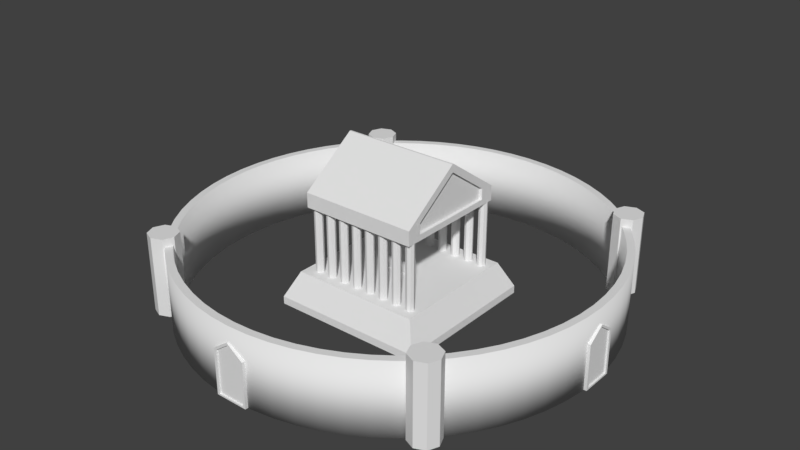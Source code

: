 # Source: City.blend  (saved by Blender 2.79.0; exported with 4.5.12 LTS)
import bpy
from mathutils import Matrix  # noqa: F401  (used for matrix-valued properties, if any)

bpy.ops.wm.read_factory_settings(use_empty=True)
scene = bpy.context.scene
scene.name = 'Scene'

# ---- collections
col_collection_1 = bpy.data.collections.new('Collection 1'); scene.collection.children.link(col_collection_1)

# ---- world
world_world = bpy.data.worlds.new('World'); scene.world = world_world
world_world.color = (0.05088, 0.05088, 0.05088)
world_world.use_sun_shadow = False
world_world.sun_shadow_jitter_overblur = 0.0
world_world.cycles.sampling_method = 'MANUAL'

# ---- meshes
me_cube_012 = bpy.data.meshes.new('Cube.012')
me_cube_012.from_pydata([(-1.0, -1.0, -1.0), (-1.0, -1.0, 3.414), (-1.0, 1.0, -1.0), (-1.0, 1.0, 3.414), (1.0, -0.8409, -0.8409), (1.0, -0.8409, 3.354), (1.0, 0.8409, -0.8409), (1.0, 0.8409, 3.354), (-1.0, 0.0, -1.0), (-1.0, 0.0, 4.56), (1.0, 0.0, -0.8409), (1.0, 0.0, 4.318), (1.0, 1.0, 3.414), (1.0, 1.0, -1.0), (1.0, 0.0, -1.0), (1.0, 0.0, 4.56), (1.0, -1.0, 3.414), (1.0, -1.0, -1.0), (0.4557, 0.0, 4.318), (0.4557, 0.0, -0.8409), (0.4557, 0.8409, 3.354), (0.4557, 0.8409, -0.8409), (0.4557, -0.8409, 3.354), (0.4557, -0.8409, -0.8409)], [], [(8, 9, 3, 2), (2, 3, 12, 13), (6, 7, 20, 21), (17, 16, 1, 0), (8, 14, 17, 0), (15, 9, 1, 16), (12, 3, 9, 15), (2, 13, 14, 8), (11, 5, 22, 18), (0, 1, 9, 8), (7, 6, 13, 12), (6, 10, 14, 13), (5, 11, 15, 16), (4, 5, 16, 17), (10, 4, 17, 14), (11, 7, 12, 15), (19, 18, 22, 23), (21, 20, 18, 19), (7, 11, 18, 20), (5, 4, 23, 22), (10, 6, 21, 19), (4, 10, 19, 23)])
me_cube_012.use_remesh_preserve_volume = False
me_cube_012.use_remesh_preserve_attributes = False
me_cube_012.use_mirror_vertex_groups = False
me_cube_012.update()
me_cube_011 = bpy.data.meshes.new('Cube.011')
me_cube_011.from_pydata([(-1.0, -1.0, -1.0), (-1.0, -1.0, 3.414), (-1.0, 1.0, -1.0), (-1.0, 1.0, 3.414), (1.0, -0.8409, -0.8409), (1.0, -0.8409, 3.354), (1.0, 0.8409, -0.8409), (1.0, 0.8409, 3.354), (-1.0, 0.0, -1.0), (-1.0, 0.0, 4.56), (1.0, 0.0, -0.8409), (1.0, 0.0, 4.318), (1.0, 1.0, 3.414), (1.0, 1.0, -1.0), (1.0, 0.0, -1.0), (1.0, 0.0, 4.56), (1.0, -1.0, 3.414), (1.0, -1.0, -1.0), (0.4557, 0.0, 4.318), (0.4557, 0.0, -0.8409), (0.4557, 0.8409, 3.354), (0.4557, 0.8409, -0.8409), (0.4557, -0.8409, 3.354), (0.4557, -0.8409, -0.8409)], [], [(8, 9, 3, 2), (2, 3, 12, 13), (6, 7, 20, 21), (17, 16, 1, 0), (8, 14, 17, 0), (15, 9, 1, 16), (12, 3, 9, 15), (2, 13, 14, 8), (11, 5, 22, 18), (0, 1, 9, 8), (7, 6, 13, 12), (6, 10, 14, 13), (5, 11, 15, 16), (4, 5, 16, 17), (10, 4, 17, 14), (11, 7, 12, 15), (19, 18, 22, 23), (21, 20, 18, 19), (7, 11, 18, 20), (5, 4, 23, 22), (10, 6, 21, 19), (4, 10, 19, 23)])
me_cube_011.use_remesh_preserve_volume = False
me_cube_011.use_remesh_preserve_attributes = False
me_cube_011.use_mirror_vertex_groups = False
me_cube_011.update()
me_cube_010 = bpy.data.meshes.new('Cube.010')
me_cube_010.from_pydata([(-1.0, -1.0, -1.0), (-1.0, -1.0, 3.414), (-1.0, 1.0, -1.0), (-1.0, 1.0, 3.414), (1.0, -0.8409, -0.8409), (1.0, -0.8409, 3.354), (1.0, 0.8409, -0.8409), (1.0, 0.8409, 3.354), (-1.0, 0.0, -1.0), (-1.0, 0.0, 4.56), (1.0, 0.0, -0.8409), (1.0, 0.0, 4.318), (1.0, 1.0, 3.414), (1.0, 1.0, -1.0), (1.0, 0.0, -1.0), (1.0, 0.0, 4.56), (1.0, -1.0, 3.414), (1.0, -1.0, -1.0), (0.4557, 0.0, 4.318), (0.4557, 0.0, -0.8409), (0.4557, 0.8409, 3.354), (0.4557, 0.8409, -0.8409), (0.4557, -0.8409, 3.354), (0.4557, -0.8409, -0.8409)], [], [(8, 9, 3, 2), (2, 3, 12, 13), (6, 7, 20, 21), (17, 16, 1, 0), (8, 14, 17, 0), (15, 9, 1, 16), (12, 3, 9, 15), (2, 13, 14, 8), (11, 5, 22, 18), (0, 1, 9, 8), (7, 6, 13, 12), (6, 10, 14, 13), (5, 11, 15, 16), (4, 5, 16, 17), (10, 4, 17, 14), (11, 7, 12, 15), (19, 18, 22, 23), (21, 20, 18, 19), (7, 11, 18, 20), (5, 4, 23, 22), (10, 6, 21, 19), (4, 10, 19, 23)])
me_cube_010.use_remesh_preserve_volume = False
me_cube_010.use_remesh_preserve_attributes = False
me_cube_010.use_mirror_vertex_groups = False
me_cube_010.update()
me_cube_009 = bpy.data.meshes.new('Cube.009')
me_cube_009.from_pydata([(-1.0, -1.0, -1.0), (-1.0, -1.0, 3.414), (-1.0, 1.0, -1.0), (-1.0, 1.0, 3.414), (1.0, -0.8409, -0.8409), (1.0, -0.8409, 3.354), (1.0, 0.8409, -0.8409), (1.0, 0.8409, 3.354), (-1.0, 0.0, -1.0), (-1.0, 0.0, 4.56), (1.0, 0.0, -0.8409), (1.0, 0.0, 4.318), (1.0, 1.0, 3.414), (1.0, 1.0, -1.0), (1.0, 0.0, -1.0), (1.0, 0.0, 4.56), (1.0, -1.0, 3.414), (1.0, -1.0, -1.0), (0.4557, 0.0, 4.318), (0.4557, 0.0, -0.8409), (0.4557, 0.8409, 3.354), (0.4557, 0.8409, -0.8409), (0.4557, -0.8409, 3.354), (0.4557, -0.8409, -0.8409)], [], [(8, 9, 3, 2), (2, 3, 12, 13), (6, 7, 20, 21), (17, 16, 1, 0), (8, 14, 17, 0), (15, 9, 1, 16), (12, 3, 9, 15), (2, 13, 14, 8), (11, 5, 22, 18), (0, 1, 9, 8), (7, 6, 13, 12), (6, 10, 14, 13), (5, 11, 15, 16), (4, 5, 16, 17), (10, 4, 17, 14), (11, 7, 12, 15), (19, 18, 22, 23), (21, 20, 18, 19), (7, 11, 18, 20), (5, 4, 23, 22), (10, 6, 21, 19), (4, 10, 19, 23)])
me_cube_009.use_remesh_preserve_volume = False
me_cube_009.use_remesh_preserve_attributes = False
me_cube_009.use_mirror_vertex_groups = False
me_cube_009.update()
me_cube_008 = bpy.data.meshes.new('Cube.008')
me_cube_008.from_pydata([(0.0, 0.05499, 4.768e-07), (0.0, 0.05499, 22.21), (0.03888, 0.03888, 4.768e-07), (0.03888, 0.03888, 22.21), (0.05499, 0.0, 4.768e-07), (0.05499, 0.0, 22.21), (0.03888, -0.03888, 4.768e-07), (0.03888, -0.03888, 22.21), (0.0, -0.05499, 4.768e-07), (0.0, -0.05499, 22.21), (-0.03888, -0.03888, 4.768e-07), (-0.03888, -0.03888, 22.21), (-0.05499, 0.0, 4.768e-07), (-0.05499, 0.0, 22.21), (-0.03888, 0.03888, 4.768e-07), (-0.03888, 0.03888, 22.21)], [], [(0, 1, 3, 2), (2, 3, 5, 4), (4, 5, 7, 6), (6, 7, 9, 8), (8, 9, 11, 10), (10, 11, 13, 12), (3, 1, 15, 13, 11, 9, 7, 5), (12, 13, 15, 14), (14, 15, 1, 0), (0, 2, 4, 6, 8, 10, 12, 14)])
_uv = me_cube_008.uv_layers.new(name='UVMap')
_uv.uv.foreach_set('vector', [0.0, 0.0, 0.0, 0.0, 0.0, 0.0, 0.0, 0.0, 0.0, 0.0, 0.0, 0.0, 0.0, 0.0, 0.0, 0.0, 0.06979, 2.641e-05, 0.06979, 0.9994, 0.05235, 0.9995, 0.05235, 0.0001768, 0.05235, 0.0001768, 0.05235, 0.9995, 0.03491, 0.9997, 0.03491, 0.0003273, 0.03491, 0.0003273, 0.03491, 0.9997, 0.01747, 0.9998, 0.01747, 0.0004777, 0.01747, 0.0004777, 0.01747, 0.9998, 2.641e-05, 1.0, 2.641e-05, 0.0006281, 0.0, 0.0, 0.0, 0.0, 0.0, 0.0, 0.0, 0.0, 0.0, 0.0, 0.0, 0.0, 0.0, 0.0, 0.0, 0.0, 0.0, 0.0, 0.0, 0.0, 0.0, 0.0, 0.0, 0.0, 0.0, 0.0, 0.0, 0.0, 0.0, 0.0, 0.0, 0.0, 0.0, 0.0, 0.0, 0.0, 0.0, 0.0, 0.0, 0.0, 0.0, 0.0, 0.0, 0.0, 0.0, 0.0, 0.0, 0.0])
me_cube_008.use_remesh_preserve_volume = False
me_cube_008.use_remesh_preserve_attributes = False
me_cube_008.use_mirror_vertex_groups = False
me_cube_008.update()
me_cube_007 = bpy.data.meshes.new('Cube.007')
me_cube_007.from_pydata([(0.0, 0.05499, 4.768e-07), (0.0, 0.05499, 22.21), (0.03888, 0.03888, 4.768e-07), (0.03888, 0.03888, 22.21), (0.05499, 0.0, 4.768e-07), (0.05499, 0.0, 22.21), (0.03888, -0.03888, 4.768e-07), (0.03888, -0.03888, 22.21), (0.0, -0.05499, 4.768e-07), (0.0, -0.05499, 22.21), (-0.03888, -0.03888, 4.768e-07), (-0.03888, -0.03888, 22.21), (-0.05499, 0.0, 4.768e-07), (-0.05499, 0.0, 22.21), (-0.03888, 0.03888, 4.768e-07), (-0.03888, 0.03888, 22.21)], [], [(0, 1, 3, 2), (2, 3, 5, 4), (4, 5, 7, 6), (6, 7, 9, 8), (8, 9, 11, 10), (10, 11, 13, 12), (3, 1, 15, 13, 11, 9, 7, 5), (12, 13, 15, 14), (14, 15, 1, 0), (0, 2, 4, 6, 8, 10, 12, 14)])
_uv = me_cube_007.uv_layers.new(name='UVMap')
_uv.uv.foreach_set('vector', [0.0, 0.0, 0.0, 0.0, 0.0, 0.0, 0.0, 0.0, 0.0, 0.0, 0.0, 0.0, 0.0, 0.0, 0.0, 0.0, 0.06979, 2.641e-05, 0.06979, 0.9994, 0.05235, 0.9995, 0.05235, 0.0001768, 0.05235, 0.0001768, 0.05235, 0.9995, 0.03491, 0.9997, 0.03491, 0.0003273, 0.03491, 0.0003273, 0.03491, 0.9997, 0.01747, 0.9998, 0.01747, 0.0004777, 0.01747, 0.0004777, 0.01747, 0.9998, 2.641e-05, 1.0, 2.641e-05, 0.0006281, 0.0, 0.0, 0.0, 0.0, 0.0, 0.0, 0.0, 0.0, 0.0, 0.0, 0.0, 0.0, 0.0, 0.0, 0.0, 0.0, 0.0, 0.0, 0.0, 0.0, 0.0, 0.0, 0.0, 0.0, 0.0, 0.0, 0.0, 0.0, 0.0, 0.0, 0.0, 0.0, 0.0, 0.0, 0.0, 0.0, 0.0, 0.0, 0.0, 0.0, 0.0, 0.0, 0.0, 0.0, 0.0, 0.0, 0.0, 0.0])
me_cube_007.use_remesh_preserve_volume = False
me_cube_007.use_remesh_preserve_attributes = False
me_cube_007.use_mirror_vertex_groups = False
me_cube_007.update()
me_cube_006 = bpy.data.meshes.new('Cube.006')
me_cube_006.from_pydata([(0.0, 0.05499, 4.768e-07), (0.0, 0.05499, 22.21), (0.03888, 0.03888, 4.768e-07), (0.03888, 0.03888, 22.21), (0.05499, 0.0, 4.768e-07), (0.05499, 0.0, 22.21), (0.03888, -0.03888, 4.768e-07), (0.03888, -0.03888, 22.21), (0.0, -0.05499, 4.768e-07), (0.0, -0.05499, 22.21), (-0.03888, -0.03888, 4.768e-07), (-0.03888, -0.03888, 22.21), (-0.05499, 0.0, 4.768e-07), (-0.05499, 0.0, 22.21), (-0.03888, 0.03888, 4.768e-07), (-0.03888, 0.03888, 22.21)], [], [(0, 1, 3, 2), (2, 3, 5, 4), (4, 5, 7, 6), (6, 7, 9, 8), (8, 9, 11, 10), (10, 11, 13, 12), (3, 1, 15, 13, 11, 9, 7, 5), (12, 13, 15, 14), (14, 15, 1, 0), (0, 2, 4, 6, 8, 10, 12, 14)])
_uv = me_cube_006.uv_layers.new(name='UVMap')
_uv.uv.foreach_set('vector', [0.0, 0.0, 0.0, 0.0, 0.0, 0.0, 0.0, 0.0, 0.0, 0.0, 0.0, 0.0, 0.0, 0.0, 0.0, 0.0, 0.06979, 2.641e-05, 0.06979, 0.9994, 0.05235, 0.9995, 0.05235, 0.0001768, 0.05235, 0.0001768, 0.05235, 0.9995, 0.03491, 0.9997, 0.03491, 0.0003273, 0.03491, 0.0003273, 0.03491, 0.9997, 0.01747, 0.9998, 0.01747, 0.0004777, 0.01747, 0.0004777, 0.01747, 0.9998, 2.641e-05, 1.0, 2.641e-05, 0.0006281, 0.0, 0.0, 0.0, 0.0, 0.0, 0.0, 0.0, 0.0, 0.0, 0.0, 0.0, 0.0, 0.0, 0.0, 0.0, 0.0, 0.0, 0.0, 0.0, 0.0, 0.0, 0.0, 0.0, 0.0, 0.0, 0.0, 0.0, 0.0, 0.0, 0.0, 0.0, 0.0, 0.0, 0.0, 0.0, 0.0, 0.0, 0.0, 0.0, 0.0, 0.0, 0.0, 0.0, 0.0, 0.0, 0.0, 0.0, 0.0])
me_cube_006.use_remesh_preserve_volume = False
me_cube_006.use_remesh_preserve_attributes = False
me_cube_006.use_mirror_vertex_groups = False
me_cube_006.update()
me_cube_005 = bpy.data.meshes.new('Cube.005')
me_cube_005.from_pydata([(0.0, 0.05499, 4.768e-07), (0.0, 0.05499, 22.21), (0.03888, 0.03888, 4.768e-07), (0.03888, 0.03888, 22.21), (0.05499, 0.0, 4.768e-07), (0.05499, 0.0, 22.21), (0.03888, -0.03888, 4.768e-07), (0.03888, -0.03888, 22.21), (0.0, -0.05499, 4.768e-07), (0.0, -0.05499, 22.21), (-0.03888, -0.03888, 4.768e-07), (-0.03888, -0.03888, 22.21), (-0.05499, 0.0, 4.768e-07), (-0.05499, 0.0, 22.21), (-0.03888, 0.03888, 4.768e-07), (-0.03888, 0.03888, 22.21), (0.05499, 0.0, 4.768e-07), (0.05499, 0.0, 22.21), (0.03888, -0.03888, 4.768e-07), (0.03888, -0.03888, 22.21), (0.0, -0.05499, 4.768e-07), (0.0, -0.05499, 22.21), (-0.03888, -0.03888, 4.768e-07), (-0.03888, -0.03888, 22.21), (-0.05499, 0.0, 4.768e-07), (-0.05499, 0.0, 22.21)], [], [(0, 1, 3, 2), (2, 3, 5, 4), (22, 23, 25, 24), (20, 21, 23, 22), (18, 19, 21, 20), (16, 17, 19, 18), (3, 1, 15, 13, 11, 9, 7, 5), (12, 13, 15, 14), (14, 15, 1, 0), (0, 2, 4, 6, 8, 10, 12, 14)])
_uv = me_cube_005.uv_layers.new(name='UVMap')
_uv.uv.foreach_set('vector', [0.0, 0.0, 0.0, 0.0, 0.0, 0.0, 0.0, 0.0, 0.0, 0.0, 0.0, 0.0, 0.0, 0.0, 0.0, 0.0, 0.01747, 0.0004777, 0.01747, 0.9998, 2.657e-05, 1.0, 2.641e-05, 0.0006282, 0.03491, 0.0003273, 0.03491, 0.9997, 0.01747, 0.9998, 0.01747, 0.0004777, 0.05235, 0.0001769, 0.05235, 0.9995, 0.03491, 0.9997, 0.03491, 0.0003273, 0.06979, 2.641e-05, 0.06979, 0.9994, 0.05235, 0.9995, 0.05235, 0.0001769, 0.0, 0.0, 0.0, 0.0, 0.0, 0.0, 0.0, 0.0, 0.0, 0.0, 0.0, 0.0, 0.0, 0.0, 0.0, 0.0, 0.0, 0.0, 0.0, 0.0, 0.0, 0.0, 0.0, 0.0, 0.0, 0.0, 0.0, 0.0, 0.0, 0.0, 0.0, 0.0, 0.0, 0.0, 0.0, 0.0, 0.0, 0.0, 0.0, 0.0, 0.0, 0.0, 0.0, 0.0, 0.0, 0.0, 0.0, 0.0])
me_cube_005.use_remesh_preserve_volume = False
me_cube_005.use_remesh_preserve_attributes = False
me_cube_005.use_mirror_vertex_groups = False
me_cube_005.update()
me_cube_004 = bpy.data.meshes.new('Cube.004')
me_cube_004.from_pydata([(-0.2312, -0.1063, -10.01), (-0.2312, -0.1063, -8.312), (-0.2312, 0.1063, -10.01), (-0.2312, 0.1063, -8.312), (0.2312, -0.1063, -10.01), (0.2312, -0.1063, -8.312), (0.2312, 0.1063, -10.01), (0.2312, 0.1063, -8.312)], [], [(0, 1, 3, 2), (2, 3, 7, 6), (6, 7, 5, 4), (4, 5, 1, 0), (2, 6, 4, 0), (7, 3, 1, 5)])
me_cube_004.use_remesh_preserve_volume = False
me_cube_004.use_remesh_preserve_attributes = False
me_cube_004.use_mirror_vertex_groups = False
me_cube_004.update()
me_cube_003 = bpy.data.meshes.new('Cube.003')
me_cube_003.from_pydata([(-1.0, -0.7508, -0.2035), (-1.0, -0.7508, 1.298), (-1.0, 0.7508, -0.2035), (-1.0, 1.0, 1.0), (-1.0, 0.0, -0.2035), (0.0, 1.0, -1.0), (-1.0, 0.0, 5.495), (-1.0, 0.01027, 5.495), (-1.0, -0.01027, 5.495), (-1.0, 0.0, -1.0), (-1.0, -1.0, -1.0), (-1.0, -1.0, 1.0), (-1.0, 0.7508, 1.298), (-1.0, 1.0, -1.0), (-1.0, 0.0, 6.59), (-1.0, 0.01368, 6.59), (-1.0, -0.01368, 6.59), (-0.9486, 0.0, 1.298), (-0.9486, 0.7508, 1.298), (-0.9486, -0.7508, 1.298), (-0.9486, 0.0, -0.2035), (-0.9486, 0.0, 5.495), (-0.9486, -0.7508, -0.2035), (-0.9486, 0.7508, -0.2035), (-0.9486, 0.01027, 5.495), (-0.9486, -0.01027, 5.495), (0.0, 1.0, 1.0), (0.0, -1.0, -1.0), (0.0, -1.0, 1.0), (0.0, 0.0, -1.0), (0.0, 0.01368, 6.59), (0.0, -0.01368, 6.59), (0.0, 0.0, 6.59)], [], [(0, 1, 19, 22), (27, 28, 11, 10), (2, 4, 20, 23), (32, 14, 16, 31), (30, 15, 14, 32), (8, 6, 21, 25), (7, 12, 18, 24), (26, 3, 15, 30), (0, 4, 9, 10), (1, 0, 10, 11), (2, 12, 3, 13), (4, 2, 13, 9), (7, 6, 14, 15), (6, 8, 16, 14), (8, 1, 11, 16), (12, 7, 15, 3), (20, 17, 18, 23), (22, 19, 17, 20), (17, 19, 25, 21), (18, 17, 21, 24), (1, 8, 25, 19), (6, 7, 24, 21), (12, 2, 23, 18), (4, 0, 22, 20), (11, 28, 31, 16), (13, 5, 29, 9), (9, 29, 27, 10), (13, 3, 26, 5)])
_uv = me_cube_003.uv_layers.new(name='UVMap')
_uv.uv.foreach_set('vector', [0.0, 0.0, 0.0, 0.0, 0.0, 0.0, 0.0, 0.0, 0.06501, 2.549e-05, 0.06501, 0.13, 2.55e-05, 0.13, 2.549e-05, 2.552e-05, 0.0, 0.0, 0.0, 0.0, 0.0, 0.0, 0.0, 0.0, 0.06501, 0.5, 2.938e-05, 0.5, 2.556e-05, 0.4989, 0.06501, 0.4989, 0.06502, 0.5011, 3.32e-05, 0.5011, 2.938e-05, 0.5, 0.06501, 0.5, 0.0, 0.0, 0.0, 0.0, 0.0, 0.0, 0.0, 0.0, 0.0, 0.0, 0.0, 0.0, 0.0, 0.0, 0.0, 0.0, 0.06502, 0.87, 3.304e-05, 0.87, 3.32e-05, 0.5011, 0.06502, 0.5011, 0.2193, 0.09999, 0.1252, 0.09988, 0.1253, 0.0002109, 0.2504, 8.674e-05, 0.2195, 0.2898, 0.2193, 0.09999, 0.2504, 8.674e-05, 0.2509, 0.2514, 0.03134, 0.09964, 0.03156, 0.2877, 8.674e-05, 0.2499, 0.0003121, 8.677e-05, 0.1252, 0.09988, 0.03134, 0.09964, 0.0003121, 8.677e-05, 0.1253, 0.0002109, 0.1252, 0.8282, 0.1285, 0.8283, 0.1293, 0.9999, 0.1263, 0.9999, 0.1285, 0.8283, 0.1318, 0.8282, 0.1322, 0.9999, 0.1293, 0.9999, 0.1318, 0.8282, 0.2195, 0.2898, 0.2509, 0.2514, 0.1322, 0.9999, 0.03156, 0.2877, 0.1252, 0.8282, 0.1263, 0.9999, 8.674e-05, 0.2499, 0.3451, 0.0002174, 0.3452, 0.1884, 0.251, 0.1875, 0.2516, 8.674e-05, 0.4389, 8.674e-05, 0.4392, 0.1878, 0.3452, 0.1884, 0.3451, 0.0002174, 0.3452, 0.1884, 0.4392, 0.1878, 0.3536, 0.7145, 0.3445, 0.7146, 0.251, 0.1875, 0.3452, 0.1884, 0.3445, 0.7146, 0.3353, 0.7145, 0.0, 0.0, 0.0, 0.0, 0.0, 0.0, 0.0, 0.0, 0.0, 0.0, 0.0, 0.0, 0.0, 0.0, 0.0, 0.0, 0.0, 0.0, 0.0, 0.0, 0.0, 0.0, 0.0, 0.0, 0.0, 0.0, 0.0, 0.0, 0.0, 0.0, 0.0, 0.0, 2.55e-05, 0.13, 0.06501, 0.13, 0.06501, 0.4989, 2.556e-05, 0.4989, 0.0, 0.0, 0.0, 0.0, 0.0, 0.0, 0.0, 0.0, 0.0, 0.0, 0.0, 0.0, 0.0, 0.0, 0.0, 0.0, 3.308e-05, 1.0, 3.304e-05, 0.87, 0.06502, 0.87, 0.06502, 1.0])
me_cube_003.use_remesh_preserve_volume = False
me_cube_003.use_remesh_preserve_attributes = False
me_cube_003.use_mirror_vertex_groups = False
me_cube_003.update()
me_cube_002 = bpy.data.meshes.new('Cube.002')
me_cube_002.from_pydata([(0.0, 0.05499, 4.768e-07), (0.0, 0.05499, 22.21), (0.03888, 0.03888, 4.768e-07), (0.03888, 0.03888, 22.21), (0.05499, 0.0, 4.768e-07), (0.05499, 0.0, 22.21), (0.03888, -0.03888, 4.768e-07), (0.03888, -0.03888, 22.21), (0.0, -0.05499, 4.768e-07), (0.0, -0.05499, 22.21), (-0.03888, -0.03888, 4.768e-07), (-0.03888, -0.03888, 22.21), (-0.05499, 0.0, 4.768e-07), (-0.05499, 0.0, 22.21), (-0.03888, 0.03888, 4.768e-07), (-0.03888, 0.03888, 22.21)], [], [(0, 1, 3, 2), (2, 3, 5, 4), (4, 5, 7, 6), (6, 7, 9, 8), (8, 9, 11, 10), (10, 11, 13, 12), (3, 1, 15, 13, 11, 9, 7, 5), (12, 13, 15, 14), (14, 15, 1, 0), (0, 2, 4, 6, 8, 10, 12, 14)])
me_cube_002.use_remesh_preserve_volume = False
me_cube_002.use_remesh_preserve_attributes = False
me_cube_002.use_mirror_vertex_groups = False
me_cube_002.update()
me_cube_001 = bpy.data.meshes.new('Cube.001')
me_cube_001.from_pydata([(0.0, 0.05499, 4.768e-07), (0.0, 0.05499, 22.21), (0.03888, 0.03888, 4.768e-07), (0.03888, 0.03888, 22.21), (0.05499, 0.0, 4.768e-07), (0.05499, 0.0, 22.21), (0.03888, -0.03888, 4.768e-07), (0.03888, -0.03888, 22.21), (0.0, -0.05499, 4.768e-07), (0.0, -0.05499, 22.21), (-0.03888, -0.03888, 4.768e-07), (-0.03888, -0.03888, 22.21), (-0.05499, 0.0, 4.768e-07), (-0.05499, 0.0, 22.21), (-0.03888, 0.03888, 4.768e-07), (-0.03888, 0.03888, 22.21)], [], [(0, 1, 3, 2), (2, 3, 5, 4), (4, 5, 7, 6), (6, 7, 9, 8), (8, 9, 11, 10), (10, 11, 13, 12), (3, 1, 15, 13, 11, 9, 7, 5), (12, 13, 15, 14), (14, 15, 1, 0), (0, 2, 4, 6, 8, 10, 12, 14)])
me_cube_001.use_remesh_preserve_volume = False
me_cube_001.use_remesh_preserve_attributes = False
me_cube_001.use_mirror_vertex_groups = False
me_cube_001.update()
me_cube = bpy.data.meshes.new('Cube')
me_cube.from_pydata([(-1.0, -1.0, -1.0), (-1.0, -1.0, 1.0), (-1.0, 1.0, -1.0), (-1.0, 1.0, 1.0), (1.0, -1.0, -1.0), (1.0, -1.0, 1.0), (1.0, 1.0, -1.0), (1.0, 1.0, 1.0), (-0.8437, -0.8437, 7.755), (-0.8437, 0.8437, 7.755), (0.8437, 0.8437, 7.755), (0.8437, -0.8437, 7.755), (1.0, -1.0, 1.0), (1.0, 1.0, 1.0), (0.8437, 0.8437, 7.755), (0.8437, -0.8437, 7.755)], [], [(0, 1, 3, 2), (2, 3, 7, 6), (6, 7, 5, 4), (4, 5, 1, 0), (2, 6, 4, 0), (10, 9, 8, 11), (3, 1, 8, 9), (1, 5, 11, 8), (7, 3, 9, 10), (12, 13, 14, 15)])
_uv = me_cube.uv_layers.new(name='UVMap')
_uv.uv.foreach_set('vector', [0.0, 0.0, 0.0, 0.0, 0.0, 0.0, 0.0, 0.0, 0.0, 0.0, 0.0, 0.0, 0.0, 0.0, 0.0, 0.0, 0.0, 0.0, 0.0, 0.0, 0.0, 0.0, 0.0, 0.0, 0.0, 0.0, 0.0, 0.0, 0.0, 0.0, 0.0, 0.0, 0.0, 0.0, 0.0, 0.0, 0.0, 0.0, 0.0, 0.0, 0.9999, 0.9999, 9.998e-05, 0.9999, 9.998e-05, 9.998e-05, 0.9999, 9.998e-05, 0.2499, 0.0001569, 0.4996, 0.005935, 0.4606, 0.8492, 0.2499, 0.8443, 0.75, 0.0001585, 0.9998, 0.0001569, 0.9803, 0.8441, 0.7696, 0.8441, 0.0001569, 0.005935, 0.2499, 0.0001569, 0.2499, 0.8443, 0.0392, 0.8492, 0.4999, 0.0001585, 0.7497, 0.0001569, 0.7302, 0.8441, 0.5195, 0.8441])
me_cube.use_remesh_preserve_volume = False
me_cube.use_remesh_preserve_attributes = False
me_cube.use_mirror_vertex_groups = False
me_cube.update()
me_wall = bpy.data.meshes.new('Wall')
me_wall.from_pydata([(3.536e-06, 4.829, 0.0), (3.536e-06, 4.829, 2.0), (0.4734, 4.806, 0.0), (0.4734, 4.806, 2.0), (0.9422, 4.737, 0.0), (0.9422, 4.737, 2.0), (1.402, 4.621, 0.0), (1.402, 4.621, 2.0), (1.848, 4.462, 0.0), (1.848, 4.462, 2.0), (2.277, 4.259, 0.0), (2.277, 4.259, 2.0), (2.683, 4.015, 0.0), (2.683, 4.015, 2.0), (3.064, 3.733, 0.0), (3.064, 3.733, 2.0), (3.415, 3.415, 0.0), (3.415, 3.415, 2.0), (3.733, 3.064, 0.0), (3.733, 3.064, 2.0), (4.015, 2.683, 0.0), (4.015, 2.683, 2.0), (4.259, 2.277, 0.0), (4.259, 2.277, 2.0), (4.462, 1.848, 0.0), (4.462, 1.848, 2.0), (4.621, 1.402, 0.0), (4.621, 1.402, 2.0), (4.737, 0.9422, 0.0), (4.737, 0.9422, 2.0), (4.806, 0.4734, 0.0), (4.806, 0.4734, 2.0), (4.829, 1.274e-07, 0.0), (4.829, 1.274e-07, 2.0), (4.806, -0.4734, 0.0), (4.806, -0.4734, 2.0), (4.737, -0.9422, 0.0), (4.737, -0.9422, 2.0), (4.621, -1.402, 0.0), (4.621, -1.402, 2.0), (4.462, -1.848, 0.0), (4.462, -1.848, 2.0), (4.259, -2.277, 0.0), (4.259, -2.277, 2.0), (4.015, -2.683, 0.0), (4.015, -2.683, 2.0), (3.733, -3.064, 0.0), (3.733, -3.064, 2.0), (3.415, -3.415, 0.0), (3.415, -3.415, 2.0), (3.064, -3.733, 0.0), (3.064, -3.733, 2.0), (2.683, -4.015, 0.0), (2.683, -4.015, 2.0), (2.277, -4.259, 0.0), (2.277, -4.259, 2.0), (1.848, -4.462, 0.0), (1.848, -4.462, 2.0), (1.402, -4.621, 0.0), (1.402, -4.621, 2.0), (0.9422, -4.737, 0.0), (0.9422, -4.737, 2.0), (0.4734, -4.806, 0.0), (0.4734, -4.806, 2.0), (-9.239e-07, -4.829, 0.0), (-9.239e-07, -4.829, 2.0), (-0.4734, -4.806, 0.0), (-0.4734, -4.806, 2.0), (-0.9422, -4.737, 0.0), (-0.9422, -4.737, 2.0), (-1.402, -4.621, 0.0), (-1.402, -4.621, 2.0), (-1.848, -4.462, 0.0), (-1.848, -4.462, 2.0), (-2.277, -4.259, 0.0), (-2.277, -4.259, 2.0), (-2.683, -4.015, 0.0), (-2.683, -4.015, 2.0), (-3.064, -3.733, 0.0), (-3.064, -3.733, 2.0), (-3.415, -3.415, 0.0), (-3.415, -3.415, 2.0), (-3.733, -3.064, 0.0), (-3.733, -3.064, 2.0), (-4.015, -2.683, 0.0), (-4.015, -2.683, 2.0), (-4.259, -2.277, 0.0), (-4.259, -2.277, 2.0), (-4.462, -1.848, 0.0), (-4.462, -1.848, 2.0), (-4.621, -1.402, 0.0), (-4.621, -1.402, 2.0), (-4.737, -0.9422, 0.0), (-4.737, -0.9422, 2.0), (-4.806, -0.4734, 0.0), (-4.806, -0.4734, 2.0), (-4.829, -1.174e-06, 0.0), (-4.829, -1.174e-06, 2.0), (-4.806, 0.4734, 0.0), (-4.806, 0.4734, 2.0), (-4.737, 0.9422, 0.0), (-4.737, 0.9422, 2.0), (-4.621, 1.402, 0.0), (-4.621, 1.402, 2.0), (-4.462, 1.848, 0.0), (-4.462, 1.848, 2.0), (-4.259, 2.277, 0.0), (-4.259, 2.277, 2.0), (-4.015, 2.683, 0.0), (-4.015, 2.683, 2.0), (-3.733, 3.064, 0.0), (-3.733, 3.064, 2.0), (-3.415, 3.415, 0.0), (-3.415, 3.415, 2.0), (-3.064, 3.733, 0.0), (-3.064, 3.733, 2.0), (-2.683, 4.015, 0.0), (-2.683, 4.015, 2.0), (-2.277, 4.259, 0.0), (-2.277, 4.259, 2.0), (-1.848, 4.462, 0.0), (-1.848, 4.462, 2.0), (-1.402, 4.621, 0.0), (-1.402, 4.621, 2.0), (-0.9422, 4.737, 0.0), (-0.9422, 4.737, 2.0), (-0.4734, 4.806, 0.0), (-0.4734, 4.806, 2.0), (2.941e-06, 5.0, 0.0), (0.4901, 4.976, 0.0), (0.4901, 4.976, 2.0), (2.941e-06, 5.0, 2.0), (0.9755, 4.904, 0.0), (0.9755, 4.904, 2.0), (1.451, 4.785, 0.0), (1.451, 4.785, 2.0), (1.913, 4.619, 0.0), (1.913, 4.619, 2.0), (2.357, 4.41, 0.0), (2.357, 4.41, 2.0), (2.778, 4.157, 0.0), (2.778, 4.157, 2.0), (3.172, 3.865, 0.0), (3.172, 3.865, 2.0), (3.536, 3.536, 0.0), (3.536, 3.536, 2.0), (3.865, 3.172, 0.0), (3.865, 3.172, 2.0), (4.157, 2.778, 0.0), (4.157, 2.778, 2.0), (4.41, 2.357, 0.0), (4.41, 2.357, 2.0), (4.619, 1.913, 0.0), (4.619, 1.913, 2.0), (4.785, 1.451, 0.0), (4.785, 1.451, 2.0), (4.904, 0.9755, 0.0), (4.904, 0.9755, 2.0), (4.976, 0.4901, 0.0), (4.976, 0.4901, 2.0), (5.0, 1.192e-07, 0.0), (5.0, 1.192e-07, 2.0), (4.976, -0.4901, 0.0), (4.976, -0.4901, 2.0), (4.904, -0.9755, 0.0), (4.904, -0.9755, 2.0), (4.785, -1.451, 0.0), (4.785, -1.451, 2.0), (4.619, -1.913, 0.0), (4.619, -1.913, 2.0), (4.41, -2.357, 0.0), (4.41, -2.357, 2.0), (4.157, -2.778, 0.0), (4.157, -2.778, 2.0), (3.865, -3.172, 0.0), (3.865, -3.172, 2.0), (3.536, -3.536, 0.0), (3.536, -3.536, 2.0), (3.172, -3.865, 0.0), (3.172, -3.865, 2.0), (2.778, -4.157, 0.0), (2.778, -4.157, 2.0), (2.357, -4.41, 0.0), (2.357, -4.41, 2.0), (1.913, -4.619, 0.0), (1.913, -4.619, 2.0), (1.451, -4.785, 0.0), (1.451, -4.785, 2.0), (0.9755, -4.904, 0.0), (0.9755, -4.904, 2.0), (0.4901, -4.976, 0.0), (0.4901, -4.976, 2.0), (-1.073e-06, -5.0, 0.0), (-1.073e-06, -5.0, 2.0), (-0.4901, -4.976, 0.0), (-0.4901, -4.976, 2.0), (-0.9755, -4.904, 0.0), (-0.9755, -4.904, 2.0), (-1.451, -4.785, 0.0), (-1.451, -4.785, 2.0), (-1.913, -4.619, 0.0), (-1.913, -4.619, 2.0), (-2.357, -4.41, 0.0), (-2.357, -4.41, 2.0), (-2.778, -4.157, 0.0), (-2.778, -4.157, 2.0), (-3.172, -3.865, 0.0), (-3.172, -3.865, 2.0), (-3.536, -3.536, 0.0), (-3.536, -3.536, 2.0), (-3.865, -3.172, 0.0), (-3.865, -3.172, 2.0), (-4.157, -2.778, 0.0), (-4.157, -2.778, 2.0), (-4.41, -2.357, 0.0), (-4.41, -2.357, 2.0), (-4.619, -1.913, 0.0), (-4.619, -1.913, 2.0), (-4.785, -1.451, 0.0), (-4.785, -1.451, 2.0), (-4.904, -0.9755, 0.0), (-4.904, -0.9755, 2.0), (-4.976, -0.4901, 0.0), (-4.976, -0.4901, 2.0), (-5.0, -1.311e-06, 0.0), (-5.0, -1.311e-06, 2.0), (-4.976, 0.4901, 0.0), (-4.976, 0.4901, 2.0), (-4.904, 0.9754, 0.0), (-4.904, 0.9754, 2.0), (-4.785, 1.451, 0.0), (-4.785, 1.451, 2.0), (-4.619, 1.913, 0.0), (-4.619, 1.913, 2.0), (-4.41, 2.357, 0.0), (-4.41, 2.357, 2.0), (-4.157, 2.778, 0.0), (-4.157, 2.778, 2.0), (-3.865, 3.172, 0.0), (-3.865, 3.172, 2.0), (-3.536, 3.536, 0.0), (-3.536, 3.536, 2.0), (-3.172, 3.865, 0.0), (-3.172, 3.865, 2.0), (-2.778, 4.157, 0.0), (-2.778, 4.157, 2.0), (-2.357, 4.41, 0.0), (-2.357, 4.41, 2.0), (-1.913, 4.619, 0.0), (-1.913, 4.619, 2.0), (-1.451, 4.785, 0.0), (-1.451, 4.785, 2.0), (-0.9755, 4.904, 0.0), (-0.9755, 4.904, 2.0), (-0.4901, 4.976, 0.0), (-0.4901, 4.976, 2.0)], [], [(128, 131, 130, 129), (129, 130, 133, 132), (132, 133, 135, 134), (134, 135, 137, 136), (136, 137, 139, 138), (138, 139, 141, 140), (140, 141, 143, 142), (142, 143, 145, 144), (144, 145, 147, 146), (146, 147, 149, 148), (148, 149, 151, 150), (150, 151, 153, 152), (152, 153, 155, 154), (154, 155, 157, 156), (156, 157, 159, 158), (158, 159, 161, 160), (160, 161, 163, 162), (162, 163, 165, 164), (164, 165, 167, 166), (166, 167, 169, 168), (168, 169, 171, 170), (170, 171, 173, 172), (172, 173, 175, 174), (174, 175, 177, 176), (176, 177, 179, 178), (178, 179, 181, 180), (180, 181, 183, 182), (182, 183, 185, 184), (184, 185, 187, 186), (186, 187, 189, 188), (188, 189, 191, 190), (190, 191, 193, 192), (192, 193, 195, 194), (194, 195, 197, 196), (196, 197, 199, 198), (198, 199, 201, 200), (200, 201, 203, 202), (202, 203, 205, 204), (204, 205, 207, 206), (206, 207, 209, 208), (208, 209, 211, 210), (210, 211, 213, 212), (212, 213, 215, 214), (214, 215, 217, 216), (216, 217, 219, 218), (218, 219, 221, 220), (220, 221, 223, 222), (222, 223, 225, 224), (224, 225, 227, 226), (226, 227, 229, 228), (228, 229, 231, 230), (230, 231, 233, 232), (232, 233, 235, 234), (234, 235, 237, 236), (236, 237, 239, 238), (238, 239, 241, 240), (240, 241, 243, 242), (242, 243, 245, 244), (244, 245, 247, 246), (246, 247, 249, 248), (248, 249, 251, 250), (250, 251, 253, 252), (126, 127, 125, 124), (252, 253, 255, 254), (254, 255, 131, 128), (0, 1, 127, 126), (2, 0, 128, 129), (1, 3, 130, 131), (4, 2, 129, 132), (3, 5, 133, 130), (6, 4, 132, 134), (5, 7, 135, 133), (8, 6, 134, 136), (7, 9, 137, 135), (10, 8, 136, 138), (9, 11, 139, 137), (12, 10, 138, 140), (11, 13, 141, 139), (14, 12, 140, 142), (13, 15, 143, 141), (16, 14, 142, 144), (15, 17, 145, 143), (18, 16, 144, 146), (17, 19, 147, 145), (20, 18, 146, 148), (19, 21, 149, 147), (22, 20, 148, 150), (21, 23, 151, 149), (24, 22, 150, 152), (23, 25, 153, 151), (26, 24, 152, 154), (25, 27, 155, 153), (28, 26, 154, 156), (27, 29, 157, 155), (30, 28, 156, 158), (29, 31, 159, 157), (32, 30, 158, 160), (31, 33, 161, 159), (34, 32, 160, 162), (33, 35, 163, 161), (36, 34, 162, 164), (35, 37, 165, 163), (38, 36, 164, 166), (37, 39, 167, 165), (40, 38, 166, 168), (39, 41, 169, 167), (42, 40, 168, 170), (41, 43, 171, 169), (44, 42, 170, 172), (43, 45, 173, 171), (46, 44, 172, 174), (45, 47, 175, 173), (48, 46, 174, 176), (47, 49, 177, 175), (50, 48, 176, 178), (49, 51, 179, 177), (52, 50, 178, 180), (51, 53, 181, 179), (54, 52, 180, 182), (53, 55, 183, 181), (56, 54, 182, 184), (55, 57, 185, 183), (58, 56, 184, 186), (57, 59, 187, 185), (60, 58, 186, 188), (59, 61, 189, 187), (62, 60, 188, 190), (61, 63, 191, 189), (64, 62, 190, 192), (63, 65, 193, 191), (66, 64, 192, 194), (65, 67, 195, 193), (68, 66, 194, 196), (67, 69, 197, 195), (70, 68, 196, 198), (69, 71, 199, 197), (72, 70, 198, 200), (71, 73, 201, 199), (74, 72, 200, 202), (73, 75, 203, 201), (76, 74, 202, 204), (75, 77, 205, 203), (78, 76, 204, 206), (77, 79, 207, 205), (80, 78, 206, 208), (79, 81, 209, 207), (82, 80, 208, 210), (81, 83, 211, 209), (84, 82, 210, 212), (83, 85, 213, 211), (86, 84, 212, 214), (85, 87, 215, 213), (88, 86, 214, 216), (87, 89, 217, 215), (90, 88, 216, 218), (89, 91, 219, 217), (92, 90, 218, 220), (91, 93, 221, 219), (94, 92, 220, 222), (93, 95, 223, 221), (96, 94, 222, 224), (95, 97, 225, 223), (98, 96, 224, 226), (97, 99, 227, 225), (100, 98, 226, 228), (99, 101, 229, 227), (102, 100, 228, 230), (101, 103, 231, 229), (104, 102, 230, 232), (103, 105, 233, 231), (106, 104, 232, 234), (105, 107, 235, 233), (108, 106, 234, 236), (107, 109, 237, 235), (110, 108, 236, 238), (109, 111, 239, 237), (112, 110, 238, 240), (111, 113, 241, 239), (114, 112, 240, 242), (113, 115, 243, 241), (116, 114, 242, 244), (115, 117, 245, 243), (118, 116, 244, 246), (117, 119, 247, 245), (120, 118, 246, 248), (119, 121, 249, 247), (122, 120, 248, 250), (121, 123, 251, 249), (124, 122, 250, 252), (123, 125, 253, 251), (126, 124, 252, 254), (125, 127, 255, 253), (0, 126, 254, 128), (127, 1, 131, 255), (124, 125, 123, 122), (122, 123, 121, 120), (120, 121, 119, 118), (118, 119, 117, 116), (116, 117, 115, 114), (114, 115, 113, 112), (112, 113, 111, 110), (110, 111, 109, 108), (108, 109, 107, 106), (106, 107, 105, 104), (104, 105, 103, 102), (102, 103, 101, 100), (100, 101, 99, 98), (98, 99, 97, 96), (96, 97, 95, 94), (94, 95, 93, 92), (92, 93, 91, 90), (90, 91, 89, 88), (88, 89, 87, 86), (86, 87, 85, 84), (84, 85, 83, 82), (82, 83, 81, 80), (80, 81, 79, 78), (78, 79, 77, 76), (76, 77, 75, 74), (74, 75, 73, 72), (72, 73, 71, 70), (70, 71, 69, 68), (68, 69, 67, 66), (66, 67, 65, 64), (64, 65, 63, 62), (62, 63, 61, 60), (60, 61, 59, 58), (58, 59, 57, 56), (56, 57, 55, 54), (54, 55, 53, 52), (52, 53, 51, 50), (50, 51, 49, 48), (48, 49, 47, 46), (46, 47, 45, 44), (44, 45, 43, 42), (42, 43, 41, 40), (40, 41, 39, 38), (38, 39, 37, 36), (36, 37, 35, 34), (34, 35, 33, 32), (32, 33, 31, 30), (30, 31, 29, 28), (28, 29, 27, 26), (26, 27, 25, 24), (24, 25, 23, 22), (22, 23, 21, 20), (20, 21, 19, 18), (18, 19, 17, 16), (16, 17, 15, 14), (14, 15, 13, 12), (12, 13, 11, 10), (10, 11, 9, 8), (8, 9, 7, 6), (6, 7, 5, 4), (4, 5, 3, 2), (2, 3, 1, 0)])
me_wall.polygons.foreach_set('use_smooth', [1, 1, 1, 1, 1, 1, 1, 1, 1, 1, 1, 1, 1, 1, 1, 1, 1, 1, 1, 1, 1, 1, 1, 1, 1, 1, 1, 1, 1, 1, 1, 1, 1, 1, 1, 1, 1, 1, 1, 1, 1, 1, 1, 1, 1, 1, 1, 1, 1, 1, 1, 1, 1, 1, 1, 1, 1, 1, 1, 1, 1, 1, 1, 1, 1, 1, 0, 0, 0, 0, 0, 0, 0, 0, 0, 0, 0, 0, 0, 0, 0, 0, 0, 0, 0, 0, 0, 0, 0, 0, 0, 0, 0, 0, 0, 0, 0, 0, 0, 0, 0, 0, 0, 0, 0, 0, 0, 0, 0, 0, 0, 0, 0, 0, 0, 0, 0, 0, 0, 0, 0, 0, 0, 0, 0, 0, 0, 0, 0, 0, 0, 0, 0, 0, 0, 0, 0, 0, 0, 0, 0, 0, 0, 0, 0, 0, 0, 0, 0, 0, 0, 0, 0, 0, 0, 0, 0, 0, 0, 0, 0, 0, 0, 0, 0, 0, 0, 0, 0, 0, 0, 0, 0, 0, 0, 0, 0, 0, 0, 0, 0, 0, 0, 0, 0, 0, 0, 0, 0, 0, 0, 0, 0, 0, 1, 1, 1, 1, 1, 1, 1, 1, 1, 1, 1, 1, 1, 1, 1, 1, 1, 1, 1, 1, 1, 1, 1, 1, 1, 1, 1, 1, 1, 1, 1, 1, 1, 1, 1, 1, 1, 1, 1, 1, 1, 1, 1, 1, 1, 1, 1, 1, 1, 1, 1, 1, 1, 1, 1, 1, 1, 1, 1, 1, 1, 1])
_uv = me_wall.uv_layers.new(name='UVMap')
_uv.uv.foreach_set('vector', [0.5294, 0.2398, 0.5294, 4.899e-05, 0.5882, 4.904e-05, 0.5882, 0.2398, 0.5882, 0.2398, 0.5882, 4.904e-05, 0.647, 4.908e-05, 0.647, 0.2398, 0.647, 0.2398, 0.647, 4.908e-05, 0.7059, 4.914e-05, 0.7059, 0.2398, 0.7059, 0.2398, 0.7059, 4.914e-05, 0.7647, 4.918e-05, 0.7647, 0.2398, 0.7647, 0.2398, 0.7647, 4.918e-05, 0.8235, 4.926e-05, 0.8235, 0.2398, 0.8235, 0.2398, 0.8235, 4.926e-05, 0.8823, 4.931e-05, 0.8823, 0.2398, 0.8823, 0.2398, 0.8823, 4.931e-05, 0.9411, 4.938e-05, 0.9411, 0.2398, 0.9411, 0.2398, 0.9411, 4.938e-05, 1.0, 4.947e-05, 1.0, 0.2398, 0.0, 0.0, 0.0, 0.0, 0.0, 0.0, 0.0, 0.0, 0.9999, 5.212e-05, 0.9999, 0.2718, 0.9333, 0.2718, 0.9333, 5.219e-05, 0.9333, 5.219e-05, 0.9333, 0.2718, 0.8666, 0.2718, 0.8666, 5.226e-05, 0.8666, 5.226e-05, 0.8666, 0.2718, 0.8, 0.2718, 0.8, 5.231e-05, 0.8, 5.231e-05, 0.8, 0.2718, 0.7333, 0.2718, 0.7333, 5.236e-05, 0.7333, 5.236e-05, 0.7333, 0.2718, 0.6666, 0.2718, 0.6666, 5.241e-05, 0.6666, 5.241e-05, 0.6666, 0.2718, 0.6, 0.2718, 0.6, 5.242e-05, 0.6, 5.242e-05, 0.6, 0.2718, 0.5333, 0.2718, 0.5333, 5.241e-05, 0.5333, 5.241e-05, 0.5333, 0.2718, 0.4667, 0.2718, 0.4667, 5.241e-05, 0.4667, 5.241e-05, 0.4667, 0.2718, 0.4, 0.2718, 0.4, 5.241e-05, 0.4, 5.241e-05, 0.4, 0.2718, 0.3334, 0.2718, 0.3334, 5.237e-05, 0.3334, 5.237e-05, 0.3334, 0.2718, 0.2667, 0.2718, 0.2667, 5.234e-05, 0.2667, 5.234e-05, 0.2667, 0.2718, 0.2, 0.2718, 0.2, 5.231e-05, 0.2, 5.231e-05, 0.2, 0.2718, 0.1334, 0.2718, 0.1334, 5.226e-05, 0.1334, 5.226e-05, 0.1334, 0.2718, 0.06671, 0.2718, 0.06671, 5.218e-05, 0.06671, 5.218e-05, 0.06671, 0.2718, 5.212e-05, 0.2718, 5.241e-05, 5.213e-05, 0.9999, 5.047e-05, 0.9999, 0.2548, 0.9375, 0.2548, 0.9375, 5.057e-05, 0.9375, 5.057e-05, 0.9375, 0.2548, 0.875, 0.2548, 0.875, 5.067e-05, 0.875, 5.067e-05, 0.875, 0.2548, 0.8125, 0.2548, 0.8125, 5.075e-05, 0.8125, 5.075e-05, 0.8125, 0.2548, 0.75, 0.2548, 0.75, 5.081e-05, 0.75, 5.081e-05, 0.75, 0.2548, 0.6875, 0.2548, 0.6875, 5.085e-05, 0.6875, 5.085e-05, 0.6875, 0.2548, 0.625, 0.2548, 0.625, 5.087e-05, 0.625, 5.087e-05, 0.625, 0.2548, 0.5625, 0.2548, 0.5625, 5.09e-05, 0.5625, 5.09e-05, 0.5625, 0.2548, 0.5, 0.2548, 0.5, 5.093e-05, 0.5, 5.093e-05, 0.5, 0.2548, 0.4375, 0.2548, 0.4375, 5.093e-05, 0.4375, 5.093e-05, 0.4375, 0.2548, 0.375, 0.2548, 0.375, 5.091e-05, 0.375, 5.091e-05, 0.375, 0.2548, 0.3125, 0.2548, 0.3125, 5.088e-05, 0.3125, 5.088e-05, 0.3125, 0.2548, 0.25, 0.2548, 0.25, 5.082e-05, 0.25, 5.082e-05, 0.25, 0.2548, 0.1875, 0.2548, 0.1875, 5.077e-05, 0.1875, 5.077e-05, 0.1875, 0.2548, 0.125, 0.2548, 0.125, 5.071e-05, 0.125, 5.071e-05, 0.125, 0.2548, 0.06254, 0.2548, 0.06254, 5.063e-05, 0.06254, 5.063e-05, 0.06254, 0.2548, 5.047e-05, 0.2548, 5.087e-05, 5.055e-05, 4.896e-05, 0.2398, 4.896e-05, 4.896e-05, 0.05887, 4.899e-05, 0.05887, 0.2398, 0.05887, 0.2398, 0.05887, 4.899e-05, 0.1177, 4.901e-05, 0.1177, 0.2398, 0.1177, 0.2398, 0.1177, 4.901e-05, 0.1765, 4.901e-05, 0.1765, 0.2398, 0.1765, 0.2398, 0.1765, 4.901e-05, 0.2353, 4.902e-05, 0.2353, 0.2398, 0.2353, 0.2398, 0.2353, 4.902e-05, 0.2941, 4.906e-05, 0.2941, 0.2398, 0.2941, 0.2398, 0.2941, 4.906e-05, 0.353, 4.911e-05, 0.353, 0.2398, 0.353, 0.2398, 0.353, 4.911e-05, 0.4118, 4.918e-05, 0.4118, 0.2398, 0.4118, 0.2398, 0.4118, 4.918e-05, 0.4706, 4.926e-05, 0.4706, 0.2398, 0.4706, 0.2398, 0.4706, 4.926e-05, 0.5294, 4.935e-05, 0.5294, 0.2398, 0.5294, 0.2398, 0.5294, 4.935e-05, 0.5882, 4.946e-05, 0.5882, 0.2398, 0.5882, 0.2398, 0.5882, 4.946e-05, 0.647, 4.958e-05, 0.647, 0.2398, 0.647, 0.2398, 0.647, 4.958e-05, 0.7059, 4.972e-05, 0.7059, 0.2398, 0.7059, 0.2398, 0.7059, 4.972e-05, 0.7647, 4.987e-05, 0.7647, 0.2398, 0.7647, 0.2398, 0.7647, 4.987e-05, 0.8235, 5.002e-05, 0.8235, 0.2398, 0.8235, 0.2398, 0.8235, 5.002e-05, 0.8823, 5.019e-05, 0.8823, 0.2398, 0.8823, 0.2398, 0.8823, 5.019e-05, 0.9411, 5.038e-05, 0.9411, 0.2398, 0.9411, 0.2398, 0.9411, 5.038e-05, 1.0, 5.061e-05, 1.0, 0.2398, 0.1177, 0.2398, 0.1177, 4.915e-05, 0.1765, 4.906e-05, 0.1765, 0.2398, 0.1765, 0.2398, 0.1765, 4.906e-05, 0.2353, 4.902e-05, 0.2353, 0.2398, 0.2353, 0.2398, 0.2353, 4.902e-05, 0.2941, 4.898e-05, 0.2941, 0.2398, 0.2941, 0.2398, 0.2941, 4.898e-05, 0.353, 4.898e-05, 0.353, 0.2398, 0.353, 0.2398, 0.353, 4.898e-05, 0.4118, 4.896e-05, 0.4118, 0.2398, 0.0, 0.0, 0.0, 0.0, 0.0, 0.0, 0.0, 0.0, 0.4118, 0.2398, 0.4118, 4.896e-05, 0.4706, 4.896e-05, 0.4706, 0.2398, 0.4706, 0.2398, 0.4706, 4.896e-05, 0.5294, 4.899e-05, 0.5294, 0.2398, 0.0, 0.0, 0.0, 0.0, 0.0, 0.0, 0.0, 0.0, 0.0, 0.0, 0.0, 0.0, 0.0, 0.0, 0.0, 0.0, 0.0, 0.0, 0.0, 0.0, 0.0, 0.0, 0.0, 0.0, 0.0, 0.0, 0.0, 0.0, 0.0, 0.0, 0.0, 0.0, 0.0, 0.0, 0.0, 0.0, 0.0, 0.0, 0.0, 0.0, 0.0, 0.0, 0.0, 0.0, 0.0, 0.0, 0.0, 0.0, 0.0, 0.0, 0.0, 0.0, 0.0, 0.0, 0.0, 0.0, 0.0, 0.0, 0.0, 0.0, 0.0, 0.0, 0.0, 0.0, 0.0, 0.0, 0.0, 0.0, 0.0, 0.0, 0.0, 0.0, 0.0, 0.0, 0.0, 0.0, 0.0, 0.0, 0.0, 0.0, 0.0, 0.0, 0.0, 0.0, 0.0, 0.0, 0.0, 0.0, 0.0, 0.0, 0.0, 0.0, 0.0, 0.0, 0.0, 0.0, 0.0, 0.0, 0.0, 0.0, 0.0, 0.0, 0.0, 0.0, 0.0, 0.0, 0.0, 0.0, 0.0, 0.0, 0.0, 0.0, 0.0, 0.0, 0.0, 0.0, 0.0, 0.0, 0.0, 0.0, 0.0, 0.0, 0.0, 0.0, 0.0, 0.0, 0.0, 0.0, 0.0, 0.0, 0.0, 0.0, 0.0, 0.0, 0.0, 0.0, 0.0, 0.0, 0.0, 0.0, 0.0, 0.0, 0.0, 0.0, 0.0, 0.0, 0.0, 0.0, 0.0, 0.0, 0.0, 0.0, 0.0, 0.0, 0.0, 0.0, 0.0, 0.0, 0.0, 0.0, 0.0, 0.0, 0.0, 0.0, 0.0, 0.0, 0.0, 0.0, 0.0, 0.0, 0.0, 0.0, 0.0, 0.0, 0.0, 0.0, 0.0, 0.0, 0.0, 0.0, 0.0, 0.0, 0.0, 0.0, 0.0, 0.0, 0.0, 0.0, 0.0, 0.0, 0.0, 0.0, 0.0, 0.0, 0.0, 0.0, 0.0, 0.0, 0.0, 0.0, 0.0, 0.0, 0.0, 0.0, 0.0, 0.0, 0.0, 0.0, 0.0, 0.0, 0.0, 0.0, 0.0, 0.0, 0.0, 0.0, 0.0, 0.0, 0.0, 0.0, 0.0, 0.0, 0.0, 0.0, 0.0, 0.0, 0.0, 0.0, 0.0, 0.0, 0.0, 0.0, 0.0, 0.0, 0.0, 0.0, 0.0, 0.0, 0.0, 0.0, 0.0, 0.0, 0.0, 0.0, 0.0, 0.0, 0.0, 0.0, 0.0, 0.0, 0.0, 0.0, 0.0, 0.0, 0.0, 0.0, 0.0, 0.0, 0.0, 0.0, 0.0, 0.0, 0.0, 0.0, 0.0, 0.0, 0.0, 0.0, 0.0, 0.0, 0.0, 0.0, 0.0, 0.0, 0.0, 0.0, 0.0, 0.0, 0.0, 0.0, 0.0, 0.0, 0.0, 0.0, 0.0, 0.0, 0.0, 0.0, 0.0, 0.0, 0.0, 0.0, 0.0, 0.0, 0.0, 0.0, 0.0, 0.0, 0.0, 0.0, 0.0, 0.0, 0.0, 0.0, 0.0, 0.0, 0.0, 0.0, 0.0, 0.0, 0.0, 0.0, 0.0, 0.0, 0.0, 0.0, 0.0, 0.0, 0.0, 0.0, 0.0, 0.0, 0.0, 0.0, 0.0, 0.0, 0.0, 0.0, 0.0, 0.0, 0.0, 0.0, 0.0, 0.0, 0.0, 0.0, 0.0, 0.0, 0.0, 0.0, 0.0, 0.0, 0.0, 0.0, 0.0, 0.0, 0.0, 0.0, 0.0, 0.0, 0.0, 0.0, 0.0, 0.0, 0.0, 0.0, 0.0, 0.0, 0.0, 0.0, 0.0, 0.0, 0.0, 0.0, 0.0, 0.0, 0.0, 0.0, 0.0, 0.0, 0.0, 0.0, 0.0, 0.0, 0.0, 0.0, 0.0, 0.0, 0.0, 0.0, 0.0, 0.0, 0.0, 0.0, 0.0, 0.0, 0.0, 0.0, 0.0, 0.0, 0.0, 0.0, 0.0, 0.0, 0.0, 0.0, 0.0, 0.0, 0.0, 0.0, 0.0, 0.0, 0.0, 0.0, 0.0, 0.0, 0.0, 0.0, 0.0, 0.0, 0.0, 0.0, 0.0, 0.0, 0.0, 0.0, 0.0, 0.0, 0.0, 0.0, 0.0, 0.0, 0.0, 0.0, 0.0, 0.0, 0.0, 0.0, 0.0, 0.0, 0.0, 0.0, 0.0, 0.0, 0.0, 0.0, 0.0, 0.0, 0.0, 0.0, 0.0, 0.0, 0.0, 0.0, 0.0, 0.0, 0.0, 0.0, 0.0, 0.0, 0.0, 0.0, 0.0, 0.0, 0.0, 0.0, 0.0, 0.0, 0.0, 0.0, 0.0, 0.0, 0.0, 0.0, 0.0, 0.0, 0.0, 0.0, 0.0, 0.0, 0.0, 0.0, 0.0, 0.0, 0.0, 0.0, 0.0, 0.0, 0.0, 0.0, 0.0, 0.0, 0.0, 0.0, 0.0, 0.0, 0.0, 0.0, 0.0, 0.0, 0.0, 0.0, 0.0, 0.0, 0.0, 0.0, 0.0, 0.0, 0.0, 0.0, 0.0, 0.0, 0.0, 0.0, 0.0, 0.0, 0.0, 0.0, 0.0, 0.0, 0.0, 0.0, 0.0, 0.0, 0.0, 0.0, 0.0, 0.0, 0.0, 0.0, 0.0, 0.0, 0.0, 0.0, 0.0, 0.0, 0.0, 0.0, 0.0, 0.0, 0.0, 0.0, 0.0, 0.0, 0.0, 0.0, 0.0, 0.0, 0.0, 0.0, 0.0, 0.0, 0.0, 0.0, 0.0, 0.0, 0.0, 0.0, 0.0, 0.0, 0.0, 0.0, 0.0, 0.0, 0.0, 0.0, 0.0, 0.0, 0.0, 0.0, 0.0, 0.0, 0.0, 0.0, 0.0, 0.0, 0.0, 0.0, 0.0, 0.0, 0.0, 0.0, 0.0, 0.0, 0.0, 0.0, 0.0, 0.0, 0.0, 0.0, 0.0, 0.0, 0.0, 0.0, 0.0, 0.0, 0.0, 0.0, 0.0, 0.0, 0.0, 0.0, 0.0, 0.0, 0.0, 0.0, 0.0, 0.0, 0.0, 0.0, 0.0, 0.0, 0.0, 0.0, 0.0, 0.0, 0.0, 0.0, 0.0, 0.0, 0.0, 0.0, 0.0, 0.0, 0.0, 0.0, 0.0, 0.0, 0.0, 0.0, 0.0, 0.0, 0.0, 0.0, 0.0, 0.0, 0.0, 0.0, 0.0, 0.0, 0.0, 0.0, 0.0, 0.0, 0.0, 0.0, 0.0, 0.0, 0.0, 0.0, 0.0, 0.0, 0.0, 0.0, 0.0, 0.0, 0.0, 0.0, 0.0, 0.0, 0.0, 0.0, 0.0, 0.0, 0.0, 0.0, 0.0, 0.0, 0.0, 0.0, 0.0, 0.0, 0.0, 0.0, 0.0, 0.0, 0.0, 0.0, 0.0, 0.0, 0.0, 0.0, 0.0, 0.0, 0.0, 0.0, 0.0, 0.0, 0.0, 0.0, 0.0, 0.0, 0.0, 0.0, 0.0, 0.0, 0.0, 0.0, 0.0, 0.0, 0.0, 0.0, 0.0, 0.0, 0.0, 0.0, 0.0, 0.0, 0.0, 0.0, 0.0, 0.0, 0.0, 0.0, 0.0, 0.0, 0.0, 0.0, 0.0, 0.0, 0.0, 0.0, 0.0, 0.0, 0.0, 0.0, 0.0, 0.0, 0.0, 0.0, 0.0, 0.0, 0.0, 0.0, 0.0, 0.0, 0.0, 0.0, 0.0, 0.0, 0.0, 0.0, 0.0, 0.0, 0.0, 0.0, 0.0, 0.0, 0.0, 0.0, 0.0, 0.0, 0.0, 0.0, 0.0, 0.0, 0.0, 0.0, 0.0, 0.0, 0.0, 0.0, 0.0, 0.0, 0.0, 0.0, 0.0, 0.0, 0.0, 0.0, 0.0, 0.0, 0.0, 0.0, 0.0, 0.0, 0.0, 0.0, 0.0, 0.0, 0.0, 0.0, 0.0, 0.0, 0.0, 0.0, 0.0, 0.0, 0.0, 0.0, 0.0, 0.0, 0.0, 0.0, 0.0, 0.0, 0.0, 0.0, 0.0, 0.0, 0.0, 0.0, 0.0, 0.0, 0.0, 0.0, 0.0, 0.0, 0.0, 0.0, 0.0, 0.0, 0.0, 0.0, 0.0, 0.0, 0.0, 0.0, 0.0, 0.0, 0.0, 0.0, 0.0, 0.0, 0.0, 0.0, 0.0, 0.0, 0.0, 0.0, 0.0, 0.0, 0.0, 0.0, 0.0, 0.0, 0.0, 0.0, 0.0, 0.0, 0.0, 0.0, 0.0, 0.0, 0.0, 0.0, 0.0, 0.0, 0.0, 0.0, 0.0, 0.0, 0.0, 0.0, 0.0, 0.0, 0.0, 0.0, 0.0, 0.0, 0.0, 0.0, 0.0, 0.0, 0.0, 0.0, 0.0, 0.0, 0.0, 0.0, 0.0, 0.0, 0.0, 0.0, 0.0, 0.0, 0.0, 0.0, 0.0, 0.0, 0.0, 0.0, 0.0, 0.0, 0.0, 0.0, 0.0, 0.0, 0.0, 0.0, 0.0, 0.0, 0.0, 0.0, 0.0, 0.0, 0.0, 0.0, 0.0, 0.0, 0.0, 0.0, 0.0, 0.0, 0.0, 0.0, 0.0, 0.0, 0.0, 0.0, 0.0, 0.0, 0.0, 0.0, 0.0, 0.0, 0.0, 0.0, 0.0, 0.0, 0.0, 0.0, 0.0, 0.0, 0.0, 0.0, 0.0, 0.0, 0.0, 0.0, 0.0, 0.0, 0.0, 0.0, 0.0, 0.0, 0.0, 0.0, 0.0, 0.0, 0.0, 0.0, 0.0, 0.0, 0.0, 0.0, 0.0, 0.0, 0.0, 0.0, 0.0, 0.0, 0.0, 0.0, 0.0, 0.0, 0.0, 0.0, 0.0, 0.0, 0.0, 0.0, 0.0, 0.0, 0.0, 0.0, 0.0, 0.0, 0.0, 0.0, 0.0, 0.0, 0.0, 0.0, 0.0, 0.0, 0.0, 0.0, 0.0, 0.0, 0.0, 0.0, 0.0, 0.0, 0.0, 0.0, 0.0, 0.0, 0.0, 0.0, 0.0, 0.0, 0.0, 0.0, 0.0, 0.0, 0.0, 0.0, 0.0, 0.0, 0.0, 0.0, 0.0, 0.0, 0.0, 0.0, 0.0, 0.0, 0.0, 0.0, 0.0, 0.0, 0.0, 0.0, 0.0, 0.0, 0.0, 0.0, 0.0, 0.0, 0.0, 0.0, 0.0, 0.0, 0.0, 0.0, 0.0, 0.0, 0.0, 0.0, 0.0, 0.0, 0.0, 0.0, 0.0, 0.0, 0.0, 0.0, 0.0, 0.0, 0.0, 0.0, 0.0, 0.0, 0.0, 0.0, 0.0, 0.0, 0.0, 0.0, 0.0, 0.0, 0.0, 0.0, 0.0, 0.0, 0.0, 0.0, 0.0, 0.0, 0.0, 0.0, 0.0, 0.0, 0.0, 0.0, 0.0, 0.0, 0.0, 0.0, 0.0, 0.0, 0.0, 0.0, 0.0, 0.0, 0.0, 0.0, 0.0, 0.0, 0.0, 0.0, 0.0, 0.0, 0.0, 0.0, 0.0, 0.0, 0.0, 0.0, 0.0, 0.0, 0.0, 0.0, 0.0, 0.0, 0.0, 0.0, 0.0, 0.0, 0.0, 0.0, 0.0, 0.0, 0.0, 0.0, 0.0, 0.0, 0.0, 0.0, 0.0, 0.0, 0.0, 0.0, 0.0, 0.0, 0.0, 0.0, 0.0, 0.0, 0.0, 0.0, 0.0, 0.0, 0.0, 0.0, 0.0, 0.0, 0.0, 0.0, 0.0, 0.0, 0.0, 0.0, 0.0, 0.0, 0.0, 0.0, 0.0, 0.0, 0.0, 0.0, 0.0, 0.0, 0.0, 0.0, 0.0, 0.0, 0.0, 0.0, 0.0, 0.0, 0.0, 0.0, 0.0, 0.0, 0.0, 0.0, 0.0, 0.0, 0.0, 0.0, 0.0, 0.0, 0.0, 0.0, 0.0, 0.0, 0.0, 0.0, 0.0, 0.0, 0.0, 0.0, 0.0, 0.0, 0.0, 0.0, 0.0, 0.0, 0.0, 0.0, 0.0, 0.0, 0.0, 0.0, 0.0, 0.0, 0.0, 0.0, 0.0, 0.0, 0.0, 0.0, 0.0, 0.0, 0.0, 0.0, 0.0, 0.0, 0.0, 0.0, 0.0, 0.0, 0.0, 0.0, 0.0, 0.0, 0.0, 0.0, 0.0, 0.0, 0.0, 0.0, 0.0, 0.0, 0.0, 0.0, 0.0, 0.0, 0.0, 0.0, 0.0, 0.0, 0.0, 0.0, 0.0, 0.0, 0.0, 0.0, 0.0, 0.0, 0.0, 0.0, 0.0, 0.0, 0.0, 0.0, 0.0, 0.0, 0.0, 0.0, 0.0, 0.0, 0.0, 0.0, 0.0, 0.0, 0.0, 0.0, 0.0, 0.0, 0.0, 0.0, 0.0, 0.0, 0.0, 0.0, 0.0, 0.0, 0.0, 0.0, 0.0, 0.0, 0.0, 0.0, 0.0, 0.0, 0.0, 0.0, 0.0, 0.0, 0.0, 0.0, 0.0, 0.0, 0.0, 0.0, 0.0, 0.0, 0.0, 0.0, 0.0, 0.0, 0.0, 0.0, 0.0, 0.0, 0.0, 0.0, 0.0, 0.0, 0.0, 0.0, 0.0, 0.0, 0.0, 0.0, 0.0, 0.0, 0.0, 0.0, 0.0, 0.0, 0.0, 0.0, 0.0, 0.0, 0.0, 0.0, 0.0, 0.0, 0.0, 0.0, 0.0, 0.0, 0.0, 0.0, 0.0, 0.0, 0.0, 0.0, 0.0, 0.0, 0.0, 0.0, 0.0, 0.0, 0.0, 0.0, 0.0, 0.0, 0.0, 0.0, 0.0, 0.0, 0.0, 0.0, 0.0, 0.0, 0.0, 0.0, 0.0, 0.0, 0.0, 0.0, 0.0, 0.0, 0.0, 0.0, 0.0, 0.0, 0.0, 0.0, 0.0, 0.0, 0.0, 0.0, 0.0, 0.0, 0.0, 0.0, 0.0, 0.0, 0.0, 0.0, 0.0, 0.0, 0.0, 0.0, 0.0, 0.0, 0.0, 0.0, 0.0, 0.0, 0.0, 0.0, 0.0, 0.0, 0.0, 0.0, 0.0, 0.0, 0.0, 0.0, 0.0, 0.0, 0.0, 0.0, 0.0, 0.0, 0.0, 0.0, 0.0, 0.0, 0.0, 0.0, 0.0, 0.0, 0.0, 0.0, 0.0, 0.0, 0.0, 0.0, 0.0, 0.0, 0.0, 0.0, 0.0, 0.0, 0.0, 0.0, 0.0, 0.0, 0.0, 0.0, 0.0, 0.0, 0.0, 0.0, 0.0, 0.0, 0.0, 0.0, 0.0, 0.0, 0.0, 0.0, 0.0, 0.0, 0.0, 0.0, 0.0, 0.0, 0.0, 0.0, 0.0, 0.0, 0.0, 0.0, 0.0, 0.0, 0.0, 0.0, 0.0, 0.0, 0.0, 0.0, 0.0, 0.0, 0.0, 0.0, 0.0, 0.0, 0.0, 0.0, 0.0, 0.0, 0.0, 0.0, 0.0, 0.0, 0.0, 0.0, 0.0, 0.0, 0.0, 0.0, 0.0, 0.0, 0.0, 0.0, 0.0, 0.0, 0.0, 0.0, 0.0, 0.0, 0.0, 0.0, 0.0, 0.0, 0.0, 0.0, 0.0, 0.0, 0.0, 0.0, 0.0, 0.0, 0.0, 0.0, 0.0, 0.0, 0.0, 0.0, 0.0, 0.0, 0.0, 0.0, 0.0, 0.0, 0.0, 0.0, 0.0, 0.0, 0.0, 0.0, 0.0, 0.0, 0.0, 0.0, 0.0, 0.0, 0.0, 0.0, 0.0, 0.0, 0.0, 0.0, 0.0, 0.0, 0.0, 0.0, 0.0, 0.0, 0.0, 0.0, 0.0, 0.0, 0.0, 0.0, 0.0, 0.0, 0.0, 0.0])
me_wall.use_remesh_preserve_volume = False
me_wall.use_remesh_preserve_attributes = False
me_wall.use_mirror_vertex_groups = False
me_wall.update()

# ---- objects
ob_cube_012 = bpy.data.objects.new('Cube.012', me_cube_012)
ob_cube_011 = bpy.data.objects.new('Cube.011', me_cube_011)
ob_cube_010 = bpy.data.objects.new('Cube.010', me_cube_010)
ob_cube_009 = bpy.data.objects.new('Cube.009', me_cube_009)
ob_cube_008 = bpy.data.objects.new('Cube.008', me_cube_008)
ob_cube_007 = bpy.data.objects.new('Cube.007', me_cube_007)
ob_cube_006 = bpy.data.objects.new('Cube.006', me_cube_006)
ob_cube_005 = bpy.data.objects.new('Cube.005', me_cube_005)
ob_cube_004 = bpy.data.objects.new('Cube.004', me_cube_004)
ob_cube_003 = bpy.data.objects.new('Cube.003', me_cube_003)
ob_cube_002 = bpy.data.objects.new('Cube.002', me_cube_002)
ob_cube_001 = bpy.data.objects.new('Cube.001', me_cube_001)
ob_cube = bpy.data.objects.new('Cube', me_cube)
ob_wall = bpy.data.objects.new('Wall', me_wall)

# ---- transforms, parenting, visibility, modifiers, constraints
ob_cube_012.location = (-1.431e-06, -4.985, 0.2462)
ob_cube_012.rotation_euler = (0.0, -0.0, 4.712)
ob_cube_012.scale = (0.06741, 0.3867, 0.2408)
ob_cube_012.lineart.crease_threshold = 0.0
ob_cube_011.location = (-4.985, 9.537e-07, 0.2462)
ob_cube_011.rotation_euler = (0.0, -0.0, 3.142)
ob_cube_011.scale = (0.06741, 0.3867, 0.2408)
ob_cube_011.lineart.crease_threshold = 0.0
ob_cube_010.location = (4.768e-07, 4.985, 0.2462)
ob_cube_010.rotation_euler = (0.0, -0.0, 1.571)
ob_cube_010.scale = (0.06741, 0.3867, 0.2408)
ob_cube_010.lineart.crease_threshold = 0.0
ob_cube_009.location = (4.985, 0.0, 0.2462)
ob_cube_009.scale = (0.06741, 0.3867, 0.2408)
ob_cube_009.lineart.crease_threshold = 0.0
ob_cube_008.location = (3.553, -3.56, 0.0002787)
ob_cube_008.rotation_euler = (0.0, -0.0, 0.7854)
ob_cube_008.scale = (6.365, 6.365, 0.08507)
ob_cube_008.lineart.crease_threshold = 0.0
ob_cube_007.location = (-3.553, 3.56, 0.0002787)
ob_cube_007.rotation_euler = (0.0, -0.0, -2.356)
ob_cube_007.scale = (6.365, 6.365, 0.08507)
ob_cube_007.lineart.crease_threshold = 0.0
ob_cube_006.location = (-3.56, -3.553, 0.0002787)
ob_cube_006.rotation_euler = (0.0, -0.0, -0.7854)
ob_cube_006.scale = (6.365, 6.365, 0.08507)
ob_cube_006.lineart.crease_threshold = 0.0
ob_cube_005.location = (3.56, 3.553, 0.0002787)
ob_cube_005.rotation_euler = (0.0, -0.0, -3.927)
ob_cube_005.scale = (6.365, 6.365, 0.08507)
ob_cube_005.lineart.crease_threshold = 0.0
ob_cube_004.location = (0.0, 0.0, 2.514)
ob_cube_004.scale = (1.39, 1.39, 0.174)
ob_cube_004.lineart.crease_threshold = 0.0
ob_cube_003.location = (0.0, 0.0, 2.514)
ob_cube_003.scale = (1.39, 1.39, 0.174)
ob_cube_003.lineart.crease_threshold = 0.0
_m = ob_cube_003.modifiers.new('Mirror', 'MIRROR')
ob_cube_002.location = (-1.227, 1.246, 0.7877)
ob_cube_002.scale = (1.819, 1.819, 0.07257)
ob_cube_002.lineart.crease_threshold = 0.0
_m = ob_cube_002.modifiers.new('Array', 'ARRAY')
_m.count = 8
_m.constant_offset_displace = (0.0, 0.0, 0.0)
_m.relative_offset_displace = (1.8, 0.0, 0.0)
ob_cube_001.location = (-1.227, -1.232, 0.7877)
ob_cube_001.scale = (1.819, 1.819, 0.07257)
ob_cube_001.lineart.crease_threshold = 0.0
_m = ob_cube_001.modifiers.new('Array', 'ARRAY')
_m.count = 8
_m.constant_offset_displace = (0.0, 0.0, 0.0)
_m.relative_offset_displace = (1.8, 0.0, 0.0)
ob_cube.location = (0.0, 0.0, 0.09223)
ob_cube.scale = (1.819, 1.819, 0.09003)
ob_cube.lineart.crease_threshold = 0.0
ob_wall.location = (0.0, 0.0, 0.0)
ob_wall.scale = (1.0, 1.0, 0.8501)
ob_wall.lineart.crease_threshold = 0.0

# ---- collection membership
col_collection_1.objects.link(ob_cube_012)
col_collection_1.objects.link(ob_cube_011)
col_collection_1.objects.link(ob_cube_010)
col_collection_1.objects.link(ob_cube_009)
col_collection_1.objects.link(ob_cube_008)
col_collection_1.objects.link(ob_cube_007)
col_collection_1.objects.link(ob_cube_006)
col_collection_1.objects.link(ob_cube_005)
col_collection_1.objects.link(ob_cube_004)
col_collection_1.objects.link(ob_cube_003)
col_collection_1.objects.link(ob_cube_002)
col_collection_1.objects.link(ob_cube_001)
col_collection_1.objects.link(ob_cube)
col_collection_1.objects.link(ob_wall)

# ---- scene / render settings (as saved in the file)
scene.frame_start = 1; scene.frame_end = 250; scene.frame_set(1)
scene.render.engine = 'BLENDER_EEVEE_NEXT'
scene.render.resolution_percentage = 50
scene.render.dither_intensity = 0.0
scene.cycles.use_denoising = False
scene.cycles.samples = 128
scene.cycles.sampling_pattern = 'TABULATED_SOBOL'
scene.cycles.use_adaptive_sampling = False
scene.cycles.use_light_tree = False
scene.cycles.blur_glossy = 0.0
scene.cycles.sample_clamp_indirect = 0.0
scene.view_settings.view_transform = 'Standard'
bpy.context.view_layer.update()

# ---- added for rendering (the .blend has no active camera and no usable light): camera, sun
cam_auto = bpy.data.cameras.new('AutoCamera')
cam_auto.lens = 50.0
cam_auto.sensor_width = 36.0
cam_auto.clip_end = 1000.0
ob_auto_camera = bpy.data.objects.new('AutoCamera', cam_auto)
scene.collection.objects.link(ob_auto_camera)
ob_auto_camera.location = (13.6492, -16.3791, 12.7495)
ob_auto_camera.rotation_euler = (1.09748, -7.21219e-08, 0.694738)
scene.camera = ob_auto_camera
light_auto_sun = bpy.data.lights.new('AutoSun', 'SUN')
light_auto_sun.energy = 3.0
light_auto_sun.angle = 0.0523599
ob_auto_sun = bpy.data.objects.new('AutoSun', light_auto_sun)
scene.collection.objects.link(ob_auto_sun)
ob_auto_sun.rotation_euler = (0.872665, 0.174533, 0.523599)
bpy.context.view_layer.update()
